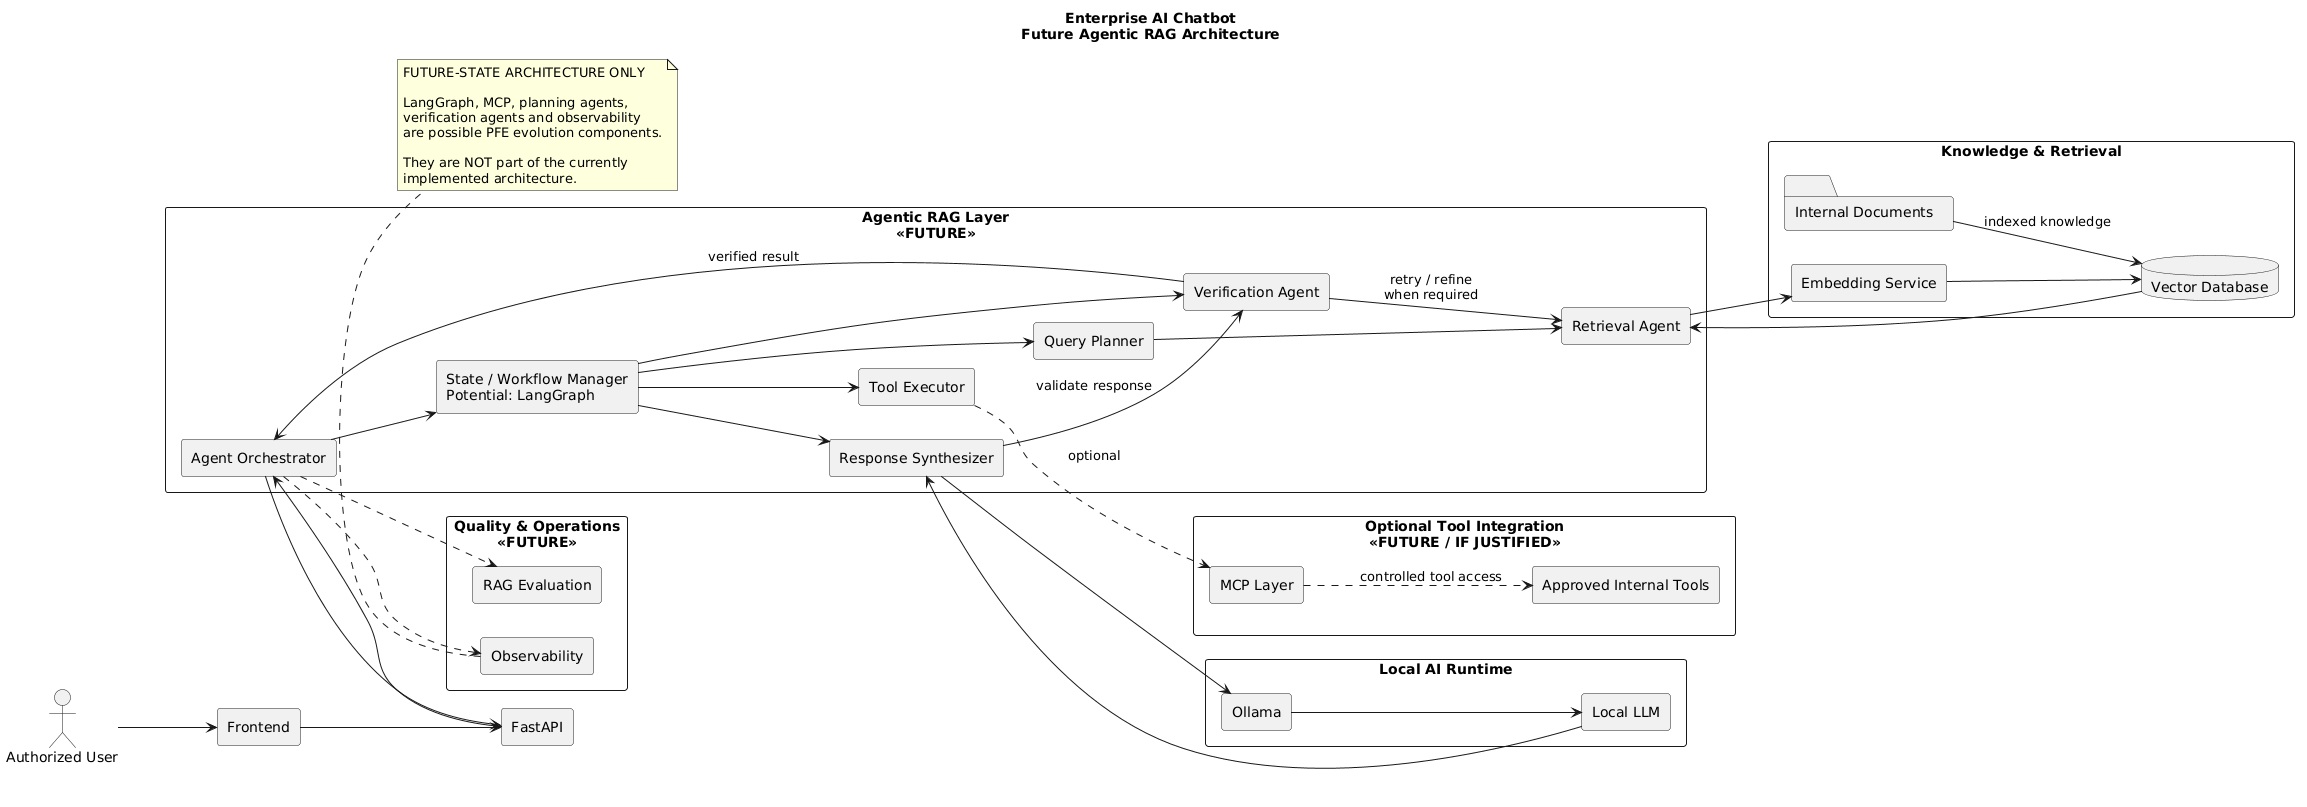

The diagram above was rendered by PlantUML. Its source (embedded in the PNG):
@startuml
title Enterprise AI Chatbot\nFuture Agentic RAG Architecture

left to right direction

skinparam shadowing false
skinparam packageStyle rectangle
skinparam componentStyle rectangle

actor "Authorized User" as User

component "Frontend" as Frontend
component "FastAPI" as API

package "Agentic RAG Layer\n<<FUTURE>>" {

    component "Agent Orchestrator" as Agent

    component "Query Planner" as Planner

    component "Retrieval Agent" as RetrievalAgent

    component "Verification Agent" as Verification

    component "Tool Executor" as ToolExecutor

    component "Response Synthesizer" as Synthesizer

    component "State / Workflow Manager\nPotential: LangGraph" as Workflow
}

package "Knowledge & Retrieval" {

    component "Embedding Service" as Embedding

    database "Vector Database" as VectorDB

    folder "Internal Documents" as Docs
}

package "Local AI Runtime" {

    component "Ollama" as Ollama
    component "Local LLM" as LLM
}

package "Optional Tool Integration\n<<FUTURE / IF JUSTIFIED>>" {

    component "MCP Layer" as MCP

    component "Approved Internal Tools" as Tools
}

package "Quality & Operations\n<<FUTURE>>" {

    component "RAG Evaluation" as Evaluation

    component "Observability" as Observability
}

User --> Frontend
Frontend --> API

API --> Agent

Agent --> Workflow

Workflow --> Planner

Planner --> RetrievalAgent

RetrievalAgent --> Embedding
Embedding --> VectorDB
VectorDB --> RetrievalAgent

Docs --> VectorDB : indexed knowledge

Workflow --> Verification

Verification --> RetrievalAgent : retry / refine\nwhen required

Workflow --> ToolExecutor

ToolExecutor ..> MCP : optional

MCP ..> Tools : controlled tool access

Workflow --> Synthesizer

Synthesizer --> Ollama
Ollama --> LLM

LLM --> Synthesizer

Synthesizer --> Verification : validate response

Verification --> Agent : verified result

Agent --> API

Agent ..> Evaluation
Agent ..> Observability

note bottom
FUTURE-STATE ARCHITECTURE ONLY

LangGraph, MCP, planning agents,
verification agents and observability
are possible PFE evolution components.

They are NOT part of the currently
implemented architecture.
end note
@enduml